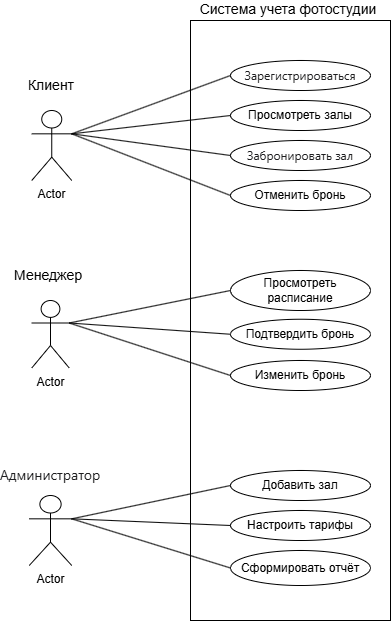

The diagram above was exported from draw.io. Its source (the exported page's mxGraphModel, read from the mxfile embedded in the PNG):
<mxGraphModel dx="860" dy="480" grid="1" gridSize="10" guides="1" tooltips="1" connect="1" arrows="1" fold="1" page="1" pageScale="1" pageWidth="827" pageHeight="1169" math="0" shadow="0">
  <root>
    <mxCell id="0" />
    <mxCell id="1" parent="0" />
    <mxCell id="4BTTNAStOAr5E5FuZwK0-1" parent="1" style="shape=umlActor;verticalLabelPosition=bottom;verticalAlign=top;html=1;" value="Actor" vertex="1">
      <mxGeometry height="70" width="40" x="81.25" y="130" as="geometry" />
    </mxCell>
    <mxCell id="4BTTNAStOAr5E5FuZwK0-3" parent="1" style="shape=umlActor;verticalLabelPosition=bottom;verticalAlign=top;html=1;" value="Actor" vertex="1">
      <mxGeometry height="67.5" width="37.5" x="81.25" y="320" as="geometry" />
    </mxCell>
    <mxCell id="4BTTNAStOAr5E5FuZwK0-5" parent="1" style="shape=umlActor;verticalLabelPosition=bottom;verticalAlign=top;html=1;labelPosition=center;align=center;" value="Actor" vertex="1">
      <mxGeometry height="70" width="42.5" x="78.75" y="515" as="geometry" />
    </mxCell>
    <mxCell id="4BTTNAStOAr5E5FuZwK0-6" parent="1" style="text;html=1;whiteSpace=wrap;strokeColor=none;fillColor=none;align=center;verticalAlign=middle;rounded=0;" value="&lt;span style=&quot;color: rgb(29, 29, 31); font-family: system-ui, ui-sans-serif, -apple-system, BlinkMacSystemFont, Inter, NotoSansHans, sans-serif; text-align: start; white-space-collapse: preserve-breaks; background-color: rgb(255, 255, 255);&quot;&gt;&lt;font style=&quot;font-size: 14px;&quot;&gt;Администратор&lt;/font&gt;&lt;/span&gt;" vertex="1">
      <mxGeometry height="30" width="60" x="70" y="480" as="geometry" />
    </mxCell>
    <mxCell id="4BTTNAStOAr5E5FuZwK0-10" parent="1" style="text;html=1;whiteSpace=wrap;strokeColor=none;fillColor=none;align=center;verticalAlign=middle;rounded=0;" value="&lt;font style=&quot;font-size: 14px;&quot;&gt;Менеджер&amp;nbsp;&lt;/font&gt;" vertex="1">
      <mxGeometry height="30" width="60" x="70" y="280" as="geometry" />
    </mxCell>
    <mxCell id="4BTTNAStOAr5E5FuZwK0-13" parent="1" style="text;html=1;whiteSpace=wrap;strokeColor=none;fillColor=none;align=center;verticalAlign=middle;rounded=0;" value="&lt;font style=&quot;font-size: 14px;&quot;&gt;Клиент&lt;/font&gt;" vertex="1">
      <mxGeometry height="30" width="60" x="71.25" y="90" as="geometry" />
    </mxCell>
    <mxCell id="4BTTNAStOAr5E5FuZwK0-15" parent="1" style="ellipse;whiteSpace=wrap;html=1;" value="&lt;span style=&quot;color: rgb(29, 29, 31); font-family: system-ui, ui-sans-serif, -apple-system, BlinkMacSystemFont, Inter, NotoSansHans, sans-serif; text-align: start; white-space-collapse: preserve-breaks; background-color: rgb(255, 255, 255);&quot;&gt;&lt;font&gt;Зарегистрироваться&lt;/font&gt;&lt;/span&gt;" vertex="1">
      <mxGeometry height="30" width="140" x="280" y="80" as="geometry" />
    </mxCell>
    <mxCell id="4BTTNAStOAr5E5FuZwK0-16" parent="1" style="ellipse;whiteSpace=wrap;html=1;" value="&lt;span style=&quot;color: rgb(29, 29, 31); font-family: system-ui, ui-sans-serif, -apple-system, BlinkMacSystemFont, Inter, NotoSansHans, sans-serif; text-align: start; white-space-collapse: preserve-breaks; background-color: rgb(255, 255, 255);&quot;&gt;&lt;font&gt;Забронировать зал&lt;/font&gt;&lt;/span&gt;" vertex="1">
      <mxGeometry height="30" width="140" x="280" y="160" as="geometry" />
    </mxCell>
    <mxCell id="4BTTNAStOAr5E5FuZwK0-17" parent="1" style="ellipse;whiteSpace=wrap;html=1;" value="Просмотреть залы" vertex="1">
      <mxGeometry height="30" width="140" x="280" y="120" as="geometry" />
    </mxCell>
    <mxCell id="4BTTNAStOAr5E5FuZwK0-18" parent="1" style="ellipse;whiteSpace=wrap;html=1;" value="Отменить бронь" vertex="1">
      <mxGeometry height="30" width="140" x="280" y="200" as="geometry" />
    </mxCell>
    <mxCell id="4BTTNAStOAr5E5FuZwK0-19" parent="1" style="ellipse;whiteSpace=wrap;html=1;" value="Просмотреть расписание" vertex="1">
      <mxGeometry height="40" width="140" x="280" y="290" as="geometry" />
    </mxCell>
    <mxCell id="4BTTNAStOAr5E5FuZwK0-20" parent="1" style="ellipse;whiteSpace=wrap;html=1;" value="Подтвердить бронь" vertex="1">
      <mxGeometry height="30" width="140" x="280" y="338.75" as="geometry" />
    </mxCell>
    <mxCell id="4BTTNAStOAr5E5FuZwK0-21" parent="1" style="ellipse;whiteSpace=wrap;html=1;" value="Изменить бронь" vertex="1">
      <mxGeometry height="30" width="140" x="280" y="380" as="geometry" />
    </mxCell>
    <mxCell id="4BTTNAStOAr5E5FuZwK0-22" parent="1" style="ellipse;whiteSpace=wrap;html=1;" value="Добавить зал" vertex="1">
      <mxGeometry height="30" width="140" x="280" y="490" as="geometry" />
    </mxCell>
    <mxCell id="4BTTNAStOAr5E5FuZwK0-23" parent="1" style="ellipse;whiteSpace=wrap;html=1;" value="Настроить тарифы" vertex="1">
      <mxGeometry height="30" width="140" x="280" y="530" as="geometry" />
    </mxCell>
    <mxCell id="4BTTNAStOAr5E5FuZwK0-24" parent="1" style="ellipse;whiteSpace=wrap;html=1;" value="Сформировать отчёт" vertex="1">
      <mxGeometry height="35" width="140" x="280" y="570" as="geometry" />
    </mxCell>
    <mxCell id="4BTTNAStOAr5E5FuZwK0-28" edge="1" parent="1" source="4BTTNAStOAr5E5FuZwK0-1" style="endArrow=none;html=1;rounded=0;entryX=0;entryY=0.5;entryDx=0;entryDy=0;exitX=1;exitY=0.3333333333333333;exitDx=0;exitDy=0;exitPerimeter=0;" target="4BTTNAStOAr5E5FuZwK0-15" value="">
      <mxGeometry height="50" relative="1" width="50" as="geometry">
        <mxPoint x="131.25" y="160" as="sourcePoint" />
        <mxPoint x="181.25" y="110" as="targetPoint" />
      </mxGeometry>
    </mxCell>
    <mxCell id="4BTTNAStOAr5E5FuZwK0-29" edge="1" parent="1" source="4BTTNAStOAr5E5FuZwK0-1" style="endArrow=none;html=1;rounded=0;exitX=1;exitY=0.3333333333333333;exitDx=0;exitDy=0;exitPerimeter=0;entryX=0;entryY=0.5;entryDx=0;entryDy=0;" target="4BTTNAStOAr5E5FuZwK0-17" value="">
      <mxGeometry height="50" relative="1" width="50" as="geometry">
        <mxPoint x="400" y="210" as="sourcePoint" />
        <mxPoint x="450" y="160" as="targetPoint" />
      </mxGeometry>
    </mxCell>
    <mxCell id="4BTTNAStOAr5E5FuZwK0-30" edge="1" parent="1" source="4BTTNAStOAr5E5FuZwK0-1" style="endArrow=none;html=1;rounded=0;exitX=1;exitY=0.3333333333333333;exitDx=0;exitDy=0;exitPerimeter=0;entryX=0;entryY=0.5;entryDx=0;entryDy=0;" target="4BTTNAStOAr5E5FuZwK0-16" value="">
      <mxGeometry height="50" relative="1" width="50" as="geometry">
        <mxPoint x="400" y="210" as="sourcePoint" />
        <mxPoint x="450" y="160" as="targetPoint" />
      </mxGeometry>
    </mxCell>
    <mxCell id="4BTTNAStOAr5E5FuZwK0-31" edge="1" parent="1" source="4BTTNAStOAr5E5FuZwK0-1" style="endArrow=none;html=1;rounded=0;entryX=0;entryY=0.5;entryDx=0;entryDy=0;exitX=1;exitY=0.3333333333333333;exitDx=0;exitDy=0;exitPerimeter=0;" target="4BTTNAStOAr5E5FuZwK0-18" value="">
      <mxGeometry height="50" relative="1" width="50" as="geometry">
        <mxPoint x="120" y="150" as="sourcePoint" />
        <mxPoint x="450" y="160" as="targetPoint" />
      </mxGeometry>
    </mxCell>
    <mxCell id="4BTTNAStOAr5E5FuZwK0-32" edge="1" parent="1" source="4BTTNAStOAr5E5FuZwK0-3" style="endArrow=none;html=1;rounded=0;exitX=1;exitY=0.3333333333333333;exitDx=0;exitDy=0;exitPerimeter=0;entryX=0;entryY=0.5;entryDx=0;entryDy=0;" target="4BTTNAStOAr5E5FuZwK0-19" value="">
      <mxGeometry height="50" relative="1" width="50" as="geometry">
        <mxPoint x="400" y="350" as="sourcePoint" />
        <mxPoint x="450" y="300" as="targetPoint" />
      </mxGeometry>
    </mxCell>
    <mxCell id="4BTTNAStOAr5E5FuZwK0-33" edge="1" parent="1" source="4BTTNAStOAr5E5FuZwK0-3" style="endArrow=none;html=1;rounded=0;exitX=1;exitY=0.3333333333333333;exitDx=0;exitDy=0;exitPerimeter=0;entryX=0;entryY=0.5;entryDx=0;entryDy=0;" target="4BTTNAStOAr5E5FuZwK0-20" value="">
      <mxGeometry height="50" relative="1" width="50" as="geometry">
        <mxPoint x="400" y="350" as="sourcePoint" />
        <mxPoint x="450" y="300" as="targetPoint" />
      </mxGeometry>
    </mxCell>
    <mxCell id="4BTTNAStOAr5E5FuZwK0-34" edge="1" parent="1" source="4BTTNAStOAr5E5FuZwK0-3" style="endArrow=none;html=1;rounded=0;entryX=0;entryY=0.5;entryDx=0;entryDy=0;exitX=1;exitY=0.3333333333333333;exitDx=0;exitDy=0;exitPerimeter=0;" target="4BTTNAStOAr5E5FuZwK0-21" value="">
      <mxGeometry height="50" relative="1" width="50" as="geometry">
        <mxPoint x="120" y="350" as="sourcePoint" />
        <mxPoint x="450" y="300" as="targetPoint" />
      </mxGeometry>
    </mxCell>
    <mxCell id="4BTTNAStOAr5E5FuZwK0-35" edge="1" parent="1" source="4BTTNAStOAr5E5FuZwK0-5" style="endArrow=none;html=1;rounded=0;exitX=1;exitY=0.3333333333333333;exitDx=0;exitDy=0;exitPerimeter=0;entryX=0;entryY=0.5;entryDx=0;entryDy=0;" target="4BTTNAStOAr5E5FuZwK0-22" value="">
      <mxGeometry height="50" relative="1" width="50" as="geometry">
        <mxPoint x="400" y="530" as="sourcePoint" />
        <mxPoint x="280" y="510" as="targetPoint" />
      </mxGeometry>
    </mxCell>
    <mxCell id="4BTTNAStOAr5E5FuZwK0-36" edge="1" parent="1" source="4BTTNAStOAr5E5FuZwK0-5" style="endArrow=none;html=1;rounded=0;exitX=1;exitY=0.3333333333333333;exitDx=0;exitDy=0;exitPerimeter=0;entryX=0;entryY=0.5;entryDx=0;entryDy=0;" target="4BTTNAStOAr5E5FuZwK0-23" value="">
      <mxGeometry height="50" relative="1" width="50" as="geometry">
        <mxPoint x="400" y="530" as="sourcePoint" />
        <mxPoint x="450" y="480" as="targetPoint" />
      </mxGeometry>
    </mxCell>
    <mxCell id="4BTTNAStOAr5E5FuZwK0-37" edge="1" parent="1" source="4BTTNAStOAr5E5FuZwK0-5" style="endArrow=none;html=1;rounded=0;exitX=1;exitY=0.3333333333333333;exitDx=0;exitDy=0;exitPerimeter=0;entryX=0;entryY=0.5;entryDx=0;entryDy=0;" target="4BTTNAStOAr5E5FuZwK0-24" value="">
      <mxGeometry height="50" relative="1" width="50" as="geometry">
        <mxPoint x="400" y="530" as="sourcePoint" />
        <mxPoint x="450" y="480" as="targetPoint" />
      </mxGeometry>
    </mxCell>
    <mxCell id="4BTTNAStOAr5E5FuZwK0-41" parent="1" style="html=1;whiteSpace=wrap;fillColor=none;labelPosition=center;verticalLabelPosition=top;align=center;verticalAlign=bottom;" value="&lt;font style=&quot;font-size: 14px;&quot;&gt;Система учета фотостудии&amp;nbsp;&lt;/font&gt;" vertex="1">
      <mxGeometry height="600" width="200" x="240" y="40" as="geometry" />
    </mxCell>
  </root>
</mxGraphModel>